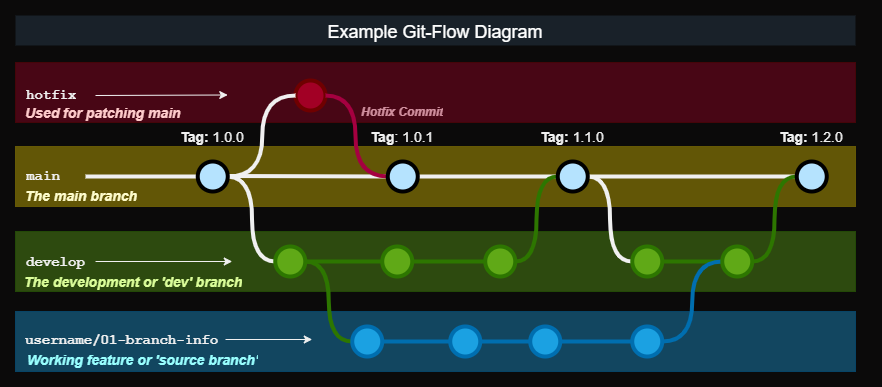

The diagram above was exported from draw.io. Its source (the exported page's mxGraphModel, read from the mxfile embedded in the PNG):
<mxGraphModel dx="2074" dy="1197" grid="1" gridSize="10" guides="1" tooltips="1" connect="1" arrows="1" fold="1" page="1" pageScale="1" pageWidth="1100" pageHeight="850" background="#0b0a0a" math="0" shadow="0">
  <root>
    <mxCell id="0" />
    <mxCell id="1" parent="0" />
    <mxCell id="pR-jBqd20GOetzVgPChv-18" value="" style="rounded=0;whiteSpace=wrap;html=1;fillColor=#e3c800;opacity=40;shadow=0;fontColor=#000000;strokeColor=#B09500;" parent="1" vertex="1">
      <mxGeometry x="80" y="181" width="840" height="60" as="geometry" />
    </mxCell>
    <mxCell id="pR-jBqd20GOetzVgPChv-20" value="" style="rounded=0;whiteSpace=wrap;html=1;fillColor=#1ba1e2;opacity=40;shadow=0;fontColor=#ffffff;strokeColor=#006EAF;" parent="1" vertex="1">
      <mxGeometry x="80" y="346" width="840" height="60" as="geometry" />
    </mxCell>
    <mxCell id="uWUnNED6HEl2aK5fdaIb-7" value="Hotfix Commit" style="text;html=1;strokeColor=none;fillColor=none;align=center;verticalAlign=middle;whiteSpace=wrap;overflow=hidden;fontStyle=3" parent="1" vertex="1">
      <mxGeometry x="413.25" y="132" width="108" height="30" as="geometry" />
    </mxCell>
    <mxCell id="pR-jBqd20GOetzVgPChv-19" value="" style="rounded=0;whiteSpace=wrap;html=1;fillColor=#60a917;opacity=40;shadow=0;fontColor=#ffffff;strokeColor=#2D7600;" parent="1" vertex="1">
      <mxGeometry x="80" y="266" width="840" height="60" as="geometry" />
    </mxCell>
    <mxCell id="uWUnNED6HEl2aK5fdaIb-9" style="edgeStyle=orthogonalEdgeStyle;curved=1;rounded=0;html=1;exitX=1;exitY=0.5;exitPerimeter=0;entryX=0;entryY=0.5;entryPerimeter=0;endArrow=none;endFill=0;jettySize=auto;orthogonalLoop=1;strokeWidth=4;fontSize=15;" parent="1" target="uWUnNED6HEl2aK5fdaIb-15" edge="1">
      <mxGeometry relative="1" as="geometry">
        <mxPoint x="292.25" y="211" as="sourcePoint" />
      </mxGeometry>
    </mxCell>
    <mxCell id="uWUnNED6HEl2aK5fdaIb-80" value="" style="edgeStyle=orthogonalEdgeStyle;curved=1;rounded=0;orthogonalLoop=1;jettySize=auto;html=1;endArrow=none;endFill=0;strokeWidth=4;entryX=0;entryY=0.5;entryDx=0;entryDy=0;entryPerimeter=0;" parent="1" source="uWUnNED6HEl2aK5fdaIb-11" target="uWUnNED6HEl2aK5fdaIb-109" edge="1">
      <mxGeometry relative="1" as="geometry">
        <mxPoint x="734.4999999999995" y="211" as="targetPoint" />
      </mxGeometry>
    </mxCell>
    <mxCell id="uWUnNED6HEl2aK5fdaIb-105" style="edgeStyle=orthogonalEdgeStyle;curved=1;rounded=0;orthogonalLoop=1;jettySize=auto;html=1;exitX=1;exitY=0.5;exitDx=0;exitDy=0;exitPerimeter=0;entryX=0;entryY=0.5;entryDx=0;entryDy=0;entryPerimeter=0;endArrow=none;endFill=0;strokeWidth=4;fontFamily=Courier New;fontColor=#009900;fillColor=#60a917;strokeColor=default;" parent="1" source="uWUnNED6HEl2aK5fdaIb-11" target="uWUnNED6HEl2aK5fdaIb-104" edge="1">
      <mxGeometry relative="1" as="geometry" />
    </mxCell>
    <mxCell id="uWUnNED6HEl2aK5fdaIb-12" value="" style="edgeStyle=orthogonalEdgeStyle;rounded=0;html=1;jettySize=auto;orthogonalLoop=1;strokeWidth=4;endArrow=none;endFill=0;" parent="1" edge="1">
      <mxGeometry x="192.25" y="211" as="geometry">
        <mxPoint x="150" y="211" as="sourcePoint" />
        <mxPoint x="262.25" y="211" as="targetPoint" />
      </mxGeometry>
    </mxCell>
    <mxCell id="uWUnNED6HEl2aK5fdaIb-13" value="main" style="text;html=1;strokeColor=none;fillColor=none;align=center;verticalAlign=middle;whiteSpace=wrap;overflow=hidden;fontSize=14;fontStyle=1;fontFamily=Courier New;" parent="1" vertex="1">
      <mxGeometry x="83" y="190" width="50" height="42" as="geometry" />
    </mxCell>
    <mxCell id="uWUnNED6HEl2aK5fdaIb-14" style="edgeStyle=orthogonalEdgeStyle;curved=1;rounded=0;html=1;exitX=1;exitY=0.5;exitPerimeter=0;endArrow=none;endFill=0;jettySize=auto;orthogonalLoop=1;strokeWidth=4;fontSize=15;fillColor=#60a917;strokeColor=#2D7600;" parent="1" source="uWUnNED6HEl2aK5fdaIb-15" target="uWUnNED6HEl2aK5fdaIb-17" edge="1">
      <mxGeometry relative="1" as="geometry" />
    </mxCell>
    <mxCell id="uWUnNED6HEl2aK5fdaIb-15" value="" style="verticalLabelPosition=bottom;verticalAlign=top;html=1;strokeWidth=4;shape=mxgraph.flowchart.on-page_reference;strokeColor=#2D7600;fillColor=#60a917;fontColor=#ffffff;" parent="1" vertex="1">
      <mxGeometry x="339.75" y="281" width="30" height="30" as="geometry" />
    </mxCell>
    <mxCell id="uWUnNED6HEl2aK5fdaIb-16" style="edgeStyle=orthogonalEdgeStyle;curved=1;rounded=0;html=1;exitX=1;exitY=0.5;exitPerimeter=0;entryX=0;entryY=0.5;entryPerimeter=0;endArrow=none;endFill=0;jettySize=auto;orthogonalLoop=1;strokeWidth=4;fontSize=15;fillColor=#60a917;strokeColor=#2D7600;" parent="1" source="uWUnNED6HEl2aK5fdaIb-17" target="uWUnNED6HEl2aK5fdaIb-19" edge="1">
      <mxGeometry relative="1" as="geometry" />
    </mxCell>
    <mxCell id="uWUnNED6HEl2aK5fdaIb-17" value="" style="verticalLabelPosition=bottom;verticalAlign=top;html=1;strokeWidth=4;shape=mxgraph.flowchart.on-page_reference;strokeColor=#2D7600;fillColor=#60a917;fontColor=#ffffff;" parent="1" vertex="1">
      <mxGeometry x="446.75" y="281" width="30" height="30" as="geometry" />
    </mxCell>
    <mxCell id="uWUnNED6HEl2aK5fdaIb-19" value="" style="verticalLabelPosition=bottom;verticalAlign=top;html=1;strokeWidth=4;shape=mxgraph.flowchart.on-page_reference;strokeColor=#2D7600;fillColor=#60a917;fontColor=#ffffff;" parent="1" vertex="1">
      <mxGeometry x="549.75" y="281" width="30" height="30" as="geometry" />
    </mxCell>
    <mxCell id="uWUnNED6HEl2aK5fdaIb-20" value="develop" style="text;html=1;strokeColor=none;fillColor=none;align=left;verticalAlign=middle;whiteSpace=wrap;overflow=hidden;fontSize=14;fontStyle=1;fontFamily=Courier New;" parent="1" vertex="1">
      <mxGeometry x="88.75" y="286" width="240" height="20" as="geometry" />
    </mxCell>
    <mxCell id="uWUnNED6HEl2aK5fdaIb-71" value="" style="edgeStyle=orthogonalEdgeStyle;rounded=0;orthogonalLoop=1;jettySize=auto;html=1;endArrow=none;endFill=0;strokeWidth=4;fillColor=#1ba1e2;strokeColor=#006EAF;" parent="1" source="uWUnNED6HEl2aK5fdaIb-69" target="uWUnNED6HEl2aK5fdaIb-70" edge="1">
      <mxGeometry relative="1" as="geometry" />
    </mxCell>
    <mxCell id="uWUnNED6HEl2aK5fdaIb-75" style="edgeStyle=orthogonalEdgeStyle;rounded=0;orthogonalLoop=1;jettySize=auto;html=1;entryX=1;entryY=0.5;entryDx=0;entryDy=0;entryPerimeter=0;endArrow=none;endFill=0;strokeWidth=4;curved=1;fillColor=#60a917;strokeColor=#2D7600;" parent="1" source="uWUnNED6HEl2aK5fdaIb-69" target="uWUnNED6HEl2aK5fdaIb-15" edge="1">
      <mxGeometry relative="1" as="geometry" />
    </mxCell>
    <mxCell id="uWUnNED6HEl2aK5fdaIb-69" value="" style="verticalLabelPosition=bottom;verticalAlign=top;html=1;strokeWidth=4;shape=mxgraph.flowchart.on-page_reference;strokeColor=#006EAF;fillColor=#1ba1e2;fontColor=#ffffff;" parent="1" vertex="1">
      <mxGeometry x="416.75" y="361" width="30" height="30" as="geometry" />
    </mxCell>
    <mxCell id="uWUnNED6HEl2aK5fdaIb-78" value="" style="edgeStyle=orthogonalEdgeStyle;curved=1;rounded=0;orthogonalLoop=1;jettySize=auto;html=1;endArrow=none;endFill=0;strokeWidth=4;fillColor=#1ba1e2;strokeColor=#006EAF;" parent="1" source="uWUnNED6HEl2aK5fdaIb-70" target="uWUnNED6HEl2aK5fdaIb-77" edge="1">
      <mxGeometry relative="1" as="geometry" />
    </mxCell>
    <mxCell id="uWUnNED6HEl2aK5fdaIb-70" value="" style="verticalLabelPosition=bottom;verticalAlign=top;html=1;strokeWidth=4;shape=mxgraph.flowchart.on-page_reference;strokeColor=#006EAF;fillColor=#1ba1e2;fontColor=#ffffff;" parent="1" vertex="1">
      <mxGeometry x="514.75" y="361" width="30" height="30" as="geometry" />
    </mxCell>
    <mxCell id="uWUnNED6HEl2aK5fdaIb-96" value="" style="edgeStyle=orthogonalEdgeStyle;curved=1;rounded=0;orthogonalLoop=1;jettySize=auto;html=1;endArrow=none;endFill=0;strokeWidth=4;fontFamily=Courier New;fontColor=#009900;fillColor=#1ba1e2;strokeColor=#006EAF;" parent="1" source="uWUnNED6HEl2aK5fdaIb-77" target="uWUnNED6HEl2aK5fdaIb-95" edge="1">
      <mxGeometry relative="1" as="geometry" />
    </mxCell>
    <mxCell id="uWUnNED6HEl2aK5fdaIb-77" value="" style="verticalLabelPosition=bottom;verticalAlign=top;html=1;strokeWidth=4;shape=mxgraph.flowchart.on-page_reference;strokeColor=#006EAF;fillColor=#1ba1e2;fontColor=#ffffff;" parent="1" vertex="1">
      <mxGeometry x="594.75" y="361" width="30" height="30" as="geometry" />
    </mxCell>
    <mxCell id="uWUnNED6HEl2aK5fdaIb-95" value="" style="verticalLabelPosition=bottom;verticalAlign=top;html=1;strokeWidth=4;shape=mxgraph.flowchart.on-page_reference;strokeColor=#006EAF;fillColor=#1ba1e2;fontColor=#ffffff;" parent="1" vertex="1">
      <mxGeometry x="696.75" y="361" width="30" height="30" as="geometry" />
    </mxCell>
    <mxCell id="uWUnNED6HEl2aK5fdaIb-76" value="username/01-branch-info" style="text;html=1;strokeColor=none;fillColor=none;align=left;verticalAlign=middle;whiteSpace=wrap;overflow=hidden;fontSize=14;fontStyle=1;fontFamily=Courier New;" parent="1" vertex="1">
      <mxGeometry x="87.75" y="364" width="202.25" height="20" as="geometry" />
    </mxCell>
    <mxCell id="uWUnNED6HEl2aK5fdaIb-87" value="&lt;font&gt;&lt;i&gt;Working feature or 'source branch'&lt;/i&gt;&lt;/font&gt;" style="text;html=1;strokeColor=none;fillColor=none;align=left;verticalAlign=middle;whiteSpace=wrap;overflow=hidden;fontSize=14;fontStyle=1;fontColor=#99FFFF;" parent="1" vertex="1">
      <mxGeometry x="90" y="384" width="235.75" height="20" as="geometry" />
    </mxCell>
    <mxCell id="uWUnNED6HEl2aK5fdaIb-89" value="The development or 'dev' branch" style="text;html=1;strokeColor=none;fillColor=none;align=left;verticalAlign=middle;whiteSpace=wrap;overflow=hidden;fontSize=14;fontStyle=3;fontColor=#dbfe9a;" parent="1" vertex="1">
      <mxGeometry x="86.75" y="306" width="240" height="20" as="geometry" />
    </mxCell>
    <mxCell id="uWUnNED6HEl2aK5fdaIb-90" value="&lt;font&gt;The main branch&lt;/font&gt;" style="text;html=1;strokeColor=none;fillColor=none;align=left;verticalAlign=middle;whiteSpace=wrap;overflow=hidden;fontSize=14;fontStyle=3;fontColor=#fffdcc;" parent="1" vertex="1">
      <mxGeometry x="87.75" y="220" width="146.75" height="20" as="geometry" />
    </mxCell>
    <mxCell id="uWUnNED6HEl2aK5fdaIb-92" value="" style="endArrow=classic;html=1;strokeWidth=1;fontFamily=Courier New;fontColor=#009900;" parent="1" edge="1">
      <mxGeometry width="50" height="50" relative="1" as="geometry">
        <mxPoint x="290" y="374" as="sourcePoint" />
        <mxPoint x="376.75" y="374" as="targetPoint" />
      </mxGeometry>
    </mxCell>
    <mxCell id="uWUnNED6HEl2aK5fdaIb-93" value="" style="endArrow=classic;html=1;strokeWidth=1;fontFamily=Courier New;fontColor=#009900;exitX=0.297;exitY=0.5;exitDx=0;exitDy=0;exitPerimeter=0;" parent="1" source="uWUnNED6HEl2aK5fdaIb-20" edge="1">
      <mxGeometry width="50" height="50" relative="1" as="geometry">
        <mxPoint x="216.75" y="296" as="sourcePoint" />
        <mxPoint x="296.75" y="296" as="targetPoint" />
      </mxGeometry>
    </mxCell>
    <mxCell id="uWUnNED6HEl2aK5fdaIb-101" value="&lt;b&gt;Tag: &lt;/b&gt;1.1.0" style="text;html=1;strokeColor=none;fillColor=none;align=center;verticalAlign=middle;whiteSpace=wrap;overflow=hidden;fontSize=14;" parent="1" vertex="1">
      <mxGeometry x="582.25" y="161" width="110" height="20" as="geometry" />
    </mxCell>
    <mxCell id="uWUnNED6HEl2aK5fdaIb-103" value="&lt;b&gt;Tag:&lt;/b&gt; 1.0.0" style="text;html=1;strokeColor=none;fillColor=none;align=center;verticalAlign=middle;whiteSpace=wrap;overflow=hidden;fontSize=14;" parent="1" vertex="1">
      <mxGeometry x="242.25" y="161" width="70" height="20" as="geometry" />
    </mxCell>
    <mxCell id="uWUnNED6HEl2aK5fdaIb-107" value="" style="edgeStyle=orthogonalEdgeStyle;curved=1;rounded=0;orthogonalLoop=1;jettySize=auto;html=1;endArrow=none;endFill=0;strokeWidth=4;fontFamily=Courier New;fontColor=#009900;fillColor=#60a917;strokeColor=#2D7600;" parent="1" source="uWUnNED6HEl2aK5fdaIb-104" target="uWUnNED6HEl2aK5fdaIb-106" edge="1">
      <mxGeometry relative="1" as="geometry" />
    </mxCell>
    <mxCell id="uWUnNED6HEl2aK5fdaIb-104" value="" style="verticalLabelPosition=bottom;verticalAlign=top;html=1;strokeWidth=4;shape=mxgraph.flowchart.on-page_reference;strokeColor=#2D7600;fillColor=#60a917;fontColor=#ffffff;" parent="1" vertex="1">
      <mxGeometry x="696.75" y="281" width="30" height="30" as="geometry" />
    </mxCell>
    <mxCell id="uWUnNED6HEl2aK5fdaIb-108" style="edgeStyle=orthogonalEdgeStyle;curved=1;rounded=0;orthogonalLoop=1;jettySize=auto;html=1;entryX=0;entryY=0.5;entryDx=0;entryDy=0;entryPerimeter=0;endArrow=none;endFill=0;strokeWidth=4;fontFamily=Courier New;fontColor=#009900;fillColor=#1ba1e2;strokeColor=#006EAF;" parent="1" source="uWUnNED6HEl2aK5fdaIb-95" target="uWUnNED6HEl2aK5fdaIb-106" edge="1">
      <mxGeometry relative="1" as="geometry" />
    </mxCell>
    <mxCell id="uWUnNED6HEl2aK5fdaIb-115" style="edgeStyle=orthogonalEdgeStyle;curved=1;rounded=0;orthogonalLoop=1;jettySize=auto;html=1;entryX=0;entryY=0.5;entryDx=0;entryDy=0;entryPerimeter=0;endArrow=none;endFill=0;strokeWidth=4;fontFamily=Courier New;fontColor=#009900;fillColor=#60a917;strokeColor=#2D7600;" parent="1" source="uWUnNED6HEl2aK5fdaIb-106" target="uWUnNED6HEl2aK5fdaIb-109" edge="1">
      <mxGeometry relative="1" as="geometry" />
    </mxCell>
    <mxCell id="uWUnNED6HEl2aK5fdaIb-106" value="" style="verticalLabelPosition=bottom;verticalAlign=top;html=1;strokeWidth=4;shape=mxgraph.flowchart.on-page_reference;strokeColor=#2D7600;fillColor=#60a917;fontColor=#ffffff;" parent="1" vertex="1">
      <mxGeometry x="786.75" y="281" width="30" height="30" as="geometry" />
    </mxCell>
    <mxCell id="uWUnNED6HEl2aK5fdaIb-116" value="&lt;b&gt;Tag:&lt;/b&gt; 1.2.0" style="text;html=1;strokeColor=none;fillColor=none;align=center;verticalAlign=middle;whiteSpace=wrap;overflow=hidden;fontSize=14;" parent="1" vertex="1">
      <mxGeometry x="821.25" y="161" width="110" height="20" as="geometry" />
    </mxCell>
    <mxCell id="uWUnNED6HEl2aK5fdaIb-109" value="" style="verticalLabelPosition=bottom;verticalAlign=top;html=1;strokeWidth=4;shape=mxgraph.flowchart.on-page_reference;plain-blue;gradientColor=none;strokeColor=#000000;fillColor=#B5E3FE;" parent="1" vertex="1">
      <mxGeometry x="861.25" y="196" width="30" height="30" as="geometry" />
    </mxCell>
    <UserObject label="&lt;font style=&quot;font-size: 18px;&quot;&gt;Example Git-Flow Diagram&lt;/font&gt;" id="9hBKPDzoitwpIBdzFDQ7-2">
      <mxCell style="text;whiteSpace=wrap;html=1;fontStyle=0;fontSize=16;align=center;fillColor=#192129;fontColor=#ffffff;strokeColor=none;rounded=0;" parent="1" vertex="1">
        <mxGeometry x="80" y="50" width="840" height="30" as="geometry" />
      </mxCell>
    </UserObject>
    <mxCell id="pR-jBqd20GOetzVgPChv-15" value="" style="rounded=0;whiteSpace=wrap;html=1;fillColor=#a20025;opacity=40;shadow=0;fontColor=#ffffff;strokeColor=#6F0000;" parent="1" vertex="1">
      <mxGeometry x="80" y="97" width="840" height="60" as="geometry" />
    </mxCell>
    <mxCell id="9hBKPDzoitwpIBdzFDQ7-21" value="" style="edgeStyle=orthogonalEdgeStyle;rounded=0;orthogonalLoop=1;jettySize=auto;html=1;fontSize=15;endArrow=none;endFill=0;strokeWidth=4;entryX=0;entryY=0.5;entryDx=0;entryDy=0;entryPerimeter=0;" parent="1" target="uWUnNED6HEl2aK5fdaIb-11" edge="1">
      <mxGeometry relative="1" as="geometry">
        <mxPoint x="560.25" y="211" as="targetPoint" />
        <mxPoint x="482.25" y="211" as="sourcePoint" />
        <Array as="points">
          <mxPoint x="580" y="211" />
          <mxPoint x="580" y="211" />
        </Array>
      </mxGeometry>
    </mxCell>
    <mxCell id="9hBKPDzoitwpIBdzFDQ7-61" value="&lt;b&gt;Tag&lt;/b&gt;: 1.0.1" style="text;html=1;strokeColor=none;fillColor=none;align=center;verticalAlign=middle;whiteSpace=wrap;overflow=hidden;fontSize=14;" parent="1" vertex="1">
      <mxGeometry x="432.25" y="161" width="70" height="20" as="geometry" />
    </mxCell>
    <mxCell id="pR-jBqd20GOetzVgPChv-2" value="hotfix" style="text;html=1;strokeColor=none;fillColor=none;align=center;verticalAlign=middle;whiteSpace=wrap;overflow=hidden;fontSize=14;fontStyle=1;fontFamily=Courier New;" parent="1" vertex="1">
      <mxGeometry x="90" y="109" width="52.25" height="42" as="geometry" />
    </mxCell>
    <mxCell id="pR-jBqd20GOetzVgPChv-3" value="Used for patching main" style="text;html=1;strokeColor=none;fillColor=none;align=left;verticalAlign=middle;whiteSpace=wrap;overflow=hidden;fontSize=14;fontStyle=3;fontColor=#ffcccc;" parent="1" vertex="1">
      <mxGeometry x="87.75" y="137" width="200" height="20" as="geometry" />
    </mxCell>
    <mxCell id="pR-jBqd20GOetzVgPChv-4" value="" style="endArrow=classic;html=1;strokeWidth=1;fontFamily=Courier New;fontColor=#009900;" parent="1" edge="1">
      <mxGeometry width="50" height="50" relative="1" as="geometry">
        <mxPoint x="160" y="130" as="sourcePoint" />
        <mxPoint x="292.25" y="129.5" as="targetPoint" />
      </mxGeometry>
    </mxCell>
    <mxCell id="pR-jBqd20GOetzVgPChv-5" value="" style="verticalLabelPosition=bottom;verticalAlign=top;html=1;strokeWidth=4;shape=mxgraph.flowchart.on-page_reference;fillColor=#a20025;strokeColor=#6F0000;fontColor=#ffffff;" parent="1" vertex="1">
      <mxGeometry x="360" y="115" width="30" height="30" as="geometry" />
    </mxCell>
    <mxCell id="pR-jBqd20GOetzVgPChv-6" style="edgeStyle=orthogonalEdgeStyle;curved=1;rounded=0;html=1;exitX=1;exitY=0.5;exitPerimeter=0;entryX=0;entryY=0.5;endArrow=none;endFill=0;jettySize=auto;orthogonalLoop=1;strokeWidth=4;fontSize=15;entryDx=0;entryDy=0;exitDx=0;exitDy=0;entryPerimeter=0;labelBackgroundColor=none;" parent="1" target="pR-jBqd20GOetzVgPChv-5" edge="1">
      <mxGeometry relative="1" as="geometry">
        <mxPoint x="292.25" y="211" as="sourcePoint" />
        <mxPoint x="350" y="306" as="targetPoint" />
      </mxGeometry>
    </mxCell>
    <mxCell id="pR-jBqd20GOetzVgPChv-23" value="" style="edgeStyle=orthogonalEdgeStyle;rounded=0;orthogonalLoop=1;jettySize=auto;html=1;fontSize=15;endArrow=none;endFill=0;strokeWidth=4;entryX=0;entryY=0.5;entryDx=0;entryDy=0;entryPerimeter=0;" parent="1" target="pR-jBqd20GOetzVgPChv-21" edge="1">
      <mxGeometry relative="1" as="geometry">
        <mxPoint x="432.25" y="210.5" as="targetPoint" />
        <mxPoint x="292.5" y="210.5" as="sourcePoint" />
        <Array as="points" />
      </mxGeometry>
    </mxCell>
    <mxCell id="pR-jBqd20GOetzVgPChv-22" value="" style="verticalLabelPosition=bottom;verticalAlign=top;html=1;strokeWidth=4;shape=mxgraph.flowchart.on-page_reference;plain-blue;gradientColor=none;strokeColor=#000000;fillColor=#B5E3FE;" parent="1" vertex="1">
      <mxGeometry x="262.25" y="196" width="30" height="30" as="geometry" />
    </mxCell>
    <mxCell id="uWUnNED6HEl2aK5fdaIb-18" style="edgeStyle=orthogonalEdgeStyle;curved=1;rounded=0;html=1;exitX=1;exitY=0.5;exitPerimeter=0;entryX=0;entryY=0.5;entryPerimeter=0;endArrow=none;endFill=0;jettySize=auto;orthogonalLoop=1;strokeWidth=4;fontSize=15;fillColor=#60a917;strokeColor=#2D7600;" parent="1" source="uWUnNED6HEl2aK5fdaIb-19" target="uWUnNED6HEl2aK5fdaIb-11" edge="1">
      <mxGeometry relative="1" as="geometry" />
    </mxCell>
    <mxCell id="uWUnNED6HEl2aK5fdaIb-11" value="" style="verticalLabelPosition=bottom;verticalAlign=top;html=1;strokeWidth=4;shape=mxgraph.flowchart.on-page_reference;plain-blue;gradientColor=none;strokeColor=#000000;fillColor=#B5E3FE;" parent="1" vertex="1">
      <mxGeometry x="622.25" y="196" width="30" height="30" as="geometry" />
    </mxCell>
    <mxCell id="pR-jBqd20GOetzVgPChv-7" style="edgeStyle=orthogonalEdgeStyle;curved=1;rounded=0;orthogonalLoop=1;jettySize=auto;html=1;entryX=0;entryY=0.5;entryDx=0;entryDy=0;entryPerimeter=0;endArrow=none;endFill=0;strokeWidth=4;fontFamily=Courier New;fontColor=#009900;exitX=1;exitY=0.5;exitDx=0;exitDy=0;exitPerimeter=0;fillColor=#d80073;strokeColor=#A50040;" parent="1" source="pR-jBqd20GOetzVgPChv-5" edge="1">
      <mxGeometry relative="1" as="geometry">
        <mxPoint x="490" y="120" as="sourcePoint" />
        <mxPoint x="452.25" y="211" as="targetPoint" />
        <Array as="points">
          <mxPoint x="420" y="130" />
          <mxPoint x="420" y="211" />
        </Array>
      </mxGeometry>
    </mxCell>
    <mxCell id="pR-jBqd20GOetzVgPChv-21" value="" style="verticalLabelPosition=bottom;verticalAlign=top;html=1;strokeWidth=4;shape=mxgraph.flowchart.on-page_reference;plain-blue;gradientColor=none;strokeColor=#000000;fillColor=#B5E3FE;" parent="1" vertex="1">
      <mxGeometry x="452.25" y="196" width="30" height="30" as="geometry" />
    </mxCell>
  </root>
</mxGraphModel>